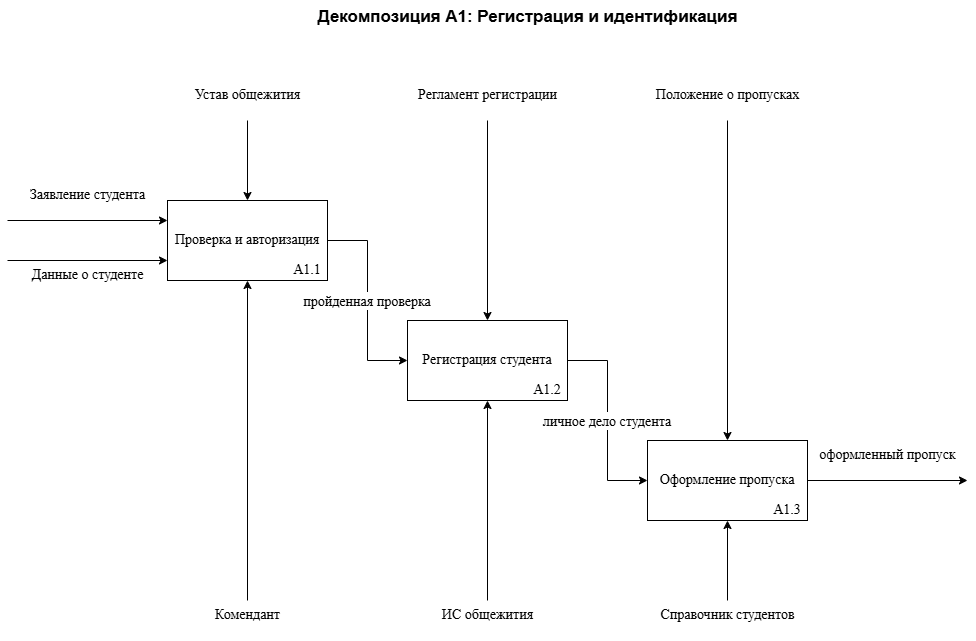

The diagram above was exported from draw.io. Its source (the exported page's mxGraphModel, read from the mxfile embedded in the PNG):
<mxGraphModel dx="2357" dy="1382" grid="1" gridSize="10" guides="1" tooltips="1" connect="1" arrows="1" fold="1" page="1" pageScale="1" pageWidth="827" pageHeight="1169" math="0" shadow="0">
  <root>
    <mxCell id="0" />
    <mxCell id="1" parent="0" />
    <mxCell id="6WKjeIWwI8b_zkVXmuHH-1" parent="1" style="text;html=1;align=center;fontStyle=1;fontSize=17;" value="Декомпозиция A1: Регистрация и идентификация" vertex="1">
      <mxGeometry height="40" width="720" x="500" y="200" as="geometry" />
    </mxCell>
    <mxCell id="6WKjeIWwI8b_zkVXmuHH-2" parent="1" style="rounded=0;whiteSpace=wrap;html=1;fontSize=14;fontFamily=Times New Roman;align=center;" value="Проверка и авторизация" vertex="1">
      <mxGeometry height="80" width="160" x="500" y="400" as="geometry" />
    </mxCell>
    <mxCell id="6WKjeIWwI8b_zkVXmuHH-3" parent="1" style="rounded=0;whiteSpace=wrap;html=1;fontSize=14;fontFamily=Times New Roman;align=center;" value="Регистрация студента" vertex="1">
      <mxGeometry height="80" width="160" x="740" y="520" as="geometry" />
    </mxCell>
    <mxCell id="6WKjeIWwI8b_zkVXmuHH-4" parent="1" style="rounded=0;whiteSpace=wrap;html=1;fontSize=14;fontFamily=Times New Roman;align=center;" value="Оформление пропуска" vertex="1">
      <mxGeometry height="80" width="160" x="980" y="640" as="geometry" />
    </mxCell>
    <mxCell id="6WKjeIWwI8b_zkVXmuHH-5" parent="1" style="text;html=1;align=center;fontFamily=Times New Roman;fontSize=14;" value="Заявление студента" vertex="1">
      <mxGeometry height="40" width="120" x="360" y="380" as="geometry" />
    </mxCell>
    <mxCell id="6WKjeIWwI8b_zkVXmuHH-6" edge="1" parent="1" style="entryX=0;entryY=0.25;entryDx=0;entryDy=0;fontFamily=Times New Roman;align=center;fontSize=14;" target="6WKjeIWwI8b_zkVXmuHH-2" value="">
      <mxGeometry relative="1" as="geometry">
        <mxPoint x="340" y="420" as="sourcePoint" />
      </mxGeometry>
    </mxCell>
    <mxCell id="6WKjeIWwI8b_zkVXmuHH-7" parent="1" style="text;html=1;align=center;fontFamily=Times New Roman;fontSize=14;" value="Данные о студенте" vertex="1">
      <mxGeometry height="40" width="120" x="360" y="460" as="geometry" />
    </mxCell>
    <mxCell id="6WKjeIWwI8b_zkVXmuHH-8" edge="1" parent="1" style="entryX=0;entryY=0.75;entryDx=0;entryDy=0;fontFamily=Times New Roman;align=center;fontSize=14;" target="6WKjeIWwI8b_zkVXmuHH-2" value="">
      <mxGeometry relative="1" as="geometry">
        <mxPoint x="340" y="460" as="sourcePoint" />
      </mxGeometry>
    </mxCell>
    <mxCell id="6WKjeIWwI8b_zkVXmuHH-9" edge="1" parent="1" source="6WKjeIWwI8b_zkVXmuHH-2" style="edgeStyle=orthogonalEdgeStyle;fontSize=14;entryX=0;entryY=0.5;entryDx=0;entryDy=0;rounded=0;curved=0;fontFamily=Times New Roman;align=center;" target="6WKjeIWwI8b_zkVXmuHH-3" value="пройденная проверка">
      <mxGeometry relative="1" as="geometry">
        <Array as="points">
          <mxPoint x="700" y="440" />
          <mxPoint x="700" y="560" />
        </Array>
      </mxGeometry>
    </mxCell>
    <mxCell id="6WKjeIWwI8b_zkVXmuHH-10" edge="1" parent="1" source="6WKjeIWwI8b_zkVXmuHH-3" style="edgeStyle=orthogonalEdgeStyle;fontSize=14;entryX=0;entryY=0.5;entryDx=0;entryDy=0;rounded=0;curved=0;fontFamily=Times New Roman;align=center;" target="6WKjeIWwI8b_zkVXmuHH-4" value="личное дело студента">
      <mxGeometry relative="1" as="geometry">
        <Array as="points">
          <mxPoint x="940" y="560" />
          <mxPoint x="940" y="680" />
        </Array>
      </mxGeometry>
    </mxCell>
    <mxCell id="6WKjeIWwI8b_zkVXmuHH-11" parent="1" style="text;html=1;align=center;fontFamily=Times New Roman;fontSize=14;" value="оформленный пропуск" vertex="1">
      <mxGeometry height="40" width="120" x="1160" y="640" as="geometry" />
    </mxCell>
    <mxCell id="6WKjeIWwI8b_zkVXmuHH-12" edge="1" parent="1" source="6WKjeIWwI8b_zkVXmuHH-4" style="exitX=1;exitY=0.5;exitDx=0;exitDy=0;fontFamily=Times New Roman;align=center;fontSize=14;" value="">
      <mxGeometry relative="1" as="geometry">
        <mxPoint x="1300" y="680" as="targetPoint" />
      </mxGeometry>
    </mxCell>
    <mxCell id="6WKjeIWwI8b_zkVXmuHH-13" parent="1" style="text;html=1;align=center;fontFamily=Times New Roman;fontSize=14;" value="Устав общежития" vertex="1">
      <mxGeometry height="40" width="120" x="520" y="280" as="geometry" />
    </mxCell>
    <mxCell id="6WKjeIWwI8b_zkVXmuHH-14" edge="1" parent="1" source="6WKjeIWwI8b_zkVXmuHH-13" style="fontFamily=Times New Roman;align=center;fontSize=14;" target="6WKjeIWwI8b_zkVXmuHH-2" value="">
      <mxGeometry relative="1" as="geometry" />
    </mxCell>
    <mxCell id="6WKjeIWwI8b_zkVXmuHH-15" parent="1" style="text;html=1;align=center;fontFamily=Times New Roman;fontSize=14;" value="Регламент регистрации" vertex="1">
      <mxGeometry height="40" width="160" x="740" y="280" as="geometry" />
    </mxCell>
    <mxCell id="6WKjeIWwI8b_zkVXmuHH-16" edge="1" parent="1" source="6WKjeIWwI8b_zkVXmuHH-15" style="fontFamily=Times New Roman;align=center;fontSize=14;" target="6WKjeIWwI8b_zkVXmuHH-3" value="">
      <mxGeometry relative="1" as="geometry" />
    </mxCell>
    <mxCell id="6WKjeIWwI8b_zkVXmuHH-17" parent="1" style="text;html=1;align=center;fontFamily=Times New Roman;fontSize=14;" value="Положение о пропусках" vertex="1">
      <mxGeometry height="40" width="160" x="980" y="280" as="geometry" />
    </mxCell>
    <mxCell id="6WKjeIWwI8b_zkVXmuHH-18" edge="1" parent="1" source="6WKjeIWwI8b_zkVXmuHH-17" style="fontFamily=Times New Roman;align=center;fontSize=14;" target="6WKjeIWwI8b_zkVXmuHH-4" value="">
      <mxGeometry relative="1" as="geometry" />
    </mxCell>
    <mxCell id="6WKjeIWwI8b_zkVXmuHH-19" parent="1" style="text;html=1;align=center;fontFamily=Times New Roman;fontSize=14;" value="Комендант" vertex="1">
      <mxGeometry height="40" width="160" x="500" y="800" as="geometry" />
    </mxCell>
    <mxCell id="6WKjeIWwI8b_zkVXmuHH-20" edge="1" parent="1" source="6WKjeIWwI8b_zkVXmuHH-19" style="fontFamily=Times New Roman;align=center;fontSize=14;" target="6WKjeIWwI8b_zkVXmuHH-2" value="">
      <mxGeometry relative="1" as="geometry" />
    </mxCell>
    <mxCell id="6WKjeIWwI8b_zkVXmuHH-21" parent="1" style="text;html=1;align=center;fontFamily=Times New Roman;fontSize=14;" value="ИС общежития" vertex="1">
      <mxGeometry height="40" width="160" x="740" y="800" as="geometry" />
    </mxCell>
    <mxCell id="6WKjeIWwI8b_zkVXmuHH-22" edge="1" parent="1" source="6WKjeIWwI8b_zkVXmuHH-21" style="fontFamily=Times New Roman;align=center;fontSize=14;" target="6WKjeIWwI8b_zkVXmuHH-3" value="">
      <mxGeometry relative="1" as="geometry" />
    </mxCell>
    <mxCell id="6WKjeIWwI8b_zkVXmuHH-23" parent="1" style="text;html=1;align=center;fontFamily=Times New Roman;fontSize=14;" value="Справочник студентов" vertex="1">
      <mxGeometry height="40" width="160" x="980" y="800" as="geometry" />
    </mxCell>
    <mxCell id="6WKjeIWwI8b_zkVXmuHH-24" edge="1" parent="1" source="6WKjeIWwI8b_zkVXmuHH-23" style="fontFamily=Times New Roman;align=center;fontSize=14;" target="6WKjeIWwI8b_zkVXmuHH-4" value="">
      <mxGeometry relative="1" as="geometry" />
    </mxCell>
    <mxCell id="6WKjeIWwI8b_zkVXmuHH-25" parent="1" style="text;html=1;whiteSpace=wrap;strokeColor=none;fillColor=none;align=center;verticalAlign=middle;rounded=0;fontSize=14;fontFamily=Times New Roman;" value="А1.1" vertex="1">
      <mxGeometry height="20" width="40" x="620" y="460" as="geometry" />
    </mxCell>
    <mxCell id="6WKjeIWwI8b_zkVXmuHH-26" parent="1" style="text;html=1;whiteSpace=wrap;strokeColor=none;fillColor=none;align=center;verticalAlign=middle;rounded=0;fontSize=14;fontFamily=Times New Roman;" value="А1.2" vertex="1">
      <mxGeometry height="20" width="40" x="860" y="580" as="geometry" />
    </mxCell>
    <mxCell id="6WKjeIWwI8b_zkVXmuHH-27" parent="1" style="text;html=1;whiteSpace=wrap;strokeColor=none;fillColor=none;align=center;verticalAlign=middle;rounded=0;fontSize=14;fontFamily=Times New Roman;" value="А1.3" vertex="1">
      <mxGeometry height="20" width="40" x="1100" y="700" as="geometry" />
    </mxCell>
  </root>
</mxGraphModel>